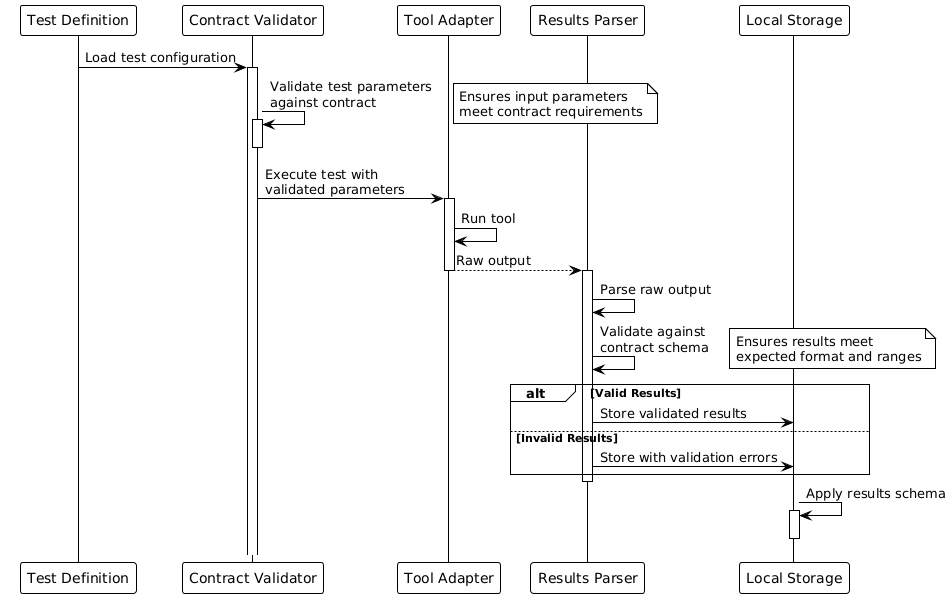

The diagram above was rendered by PlantUML. Its source (embedded in the PNG):
@startuml
!theme plain
participant "Test Definition" as TestDef
participant "Contract Validator" as Validator
participant "Tool Adapter" as Adapter
participant "Results Parser" as Parser
participant "Local Storage" as Storage

TestDef -> Validator: Load test configuration
activate Validator

Validator -> Validator: Validate test parameters\nagainst contract
activate Validator
note right: Ensures input parameters\nmeet contract requirements
deactivate Validator

Validator -> Adapter: Execute test with\nvalidated parameters
activate Adapter

Adapter -> Adapter: Run tool
Adapter --> Parser: Raw output
deactivate Adapter

activate Parser
Parser -> Parser: Parse raw output
Parser -> Parser: Validate against\ncontract schema
note right: Ensures results meet\nexpected format and ranges

alt Valid Results
    Parser -> Storage: Store validated results
else Invalid Results
    Parser -> Storage: Store with validation errors
end
deactivate Parser

Storage -> Storage: Apply results schema
activate Storage
deactivate Storage
@enduml